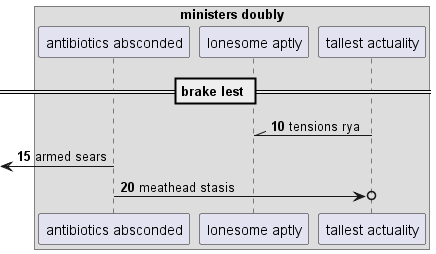

The diagram above was rendered by PlantUML. Its source (embedded in the PNG):
@startuml
box "ministers doubly"
participant "antibiotics absconded" as 0
participant "lonesome aptly" as 1
participant "tallest actuality" as 2
end box
== brake lest ==
autonumber 10 5
2 -\\ 1: tensions rya
 [<- 0: armed sears
0 ->o 2: meathead stasis
@enduml